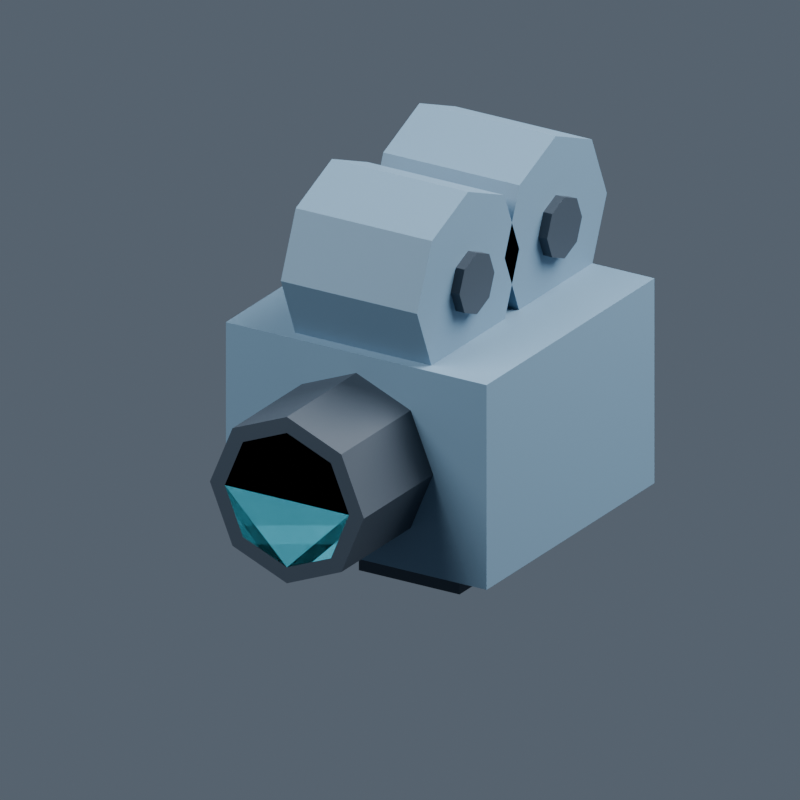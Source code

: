 # Source: camera_marker.blend  (saved by Blender 5.1.30; exported with 4.5.12 LTS)
import bpy
from mathutils import Matrix  # noqa: F401  (used for matrix-valued properties, if any)

bpy.ops.wm.read_factory_settings(use_empty=True)
scene = bpy.context.scene
scene.name = 'Scene'

# ---- materials (node trees are filled in below, after node groups)
mat_camera_blue_gray = bpy.data.materials.new('Camera blue gray')
mat_camera_blue_gray.diffuse_color = (0.14, 0.24, 0.34, 1.0)
mat_dark_trim = bpy.data.materials.new('Dark trim')
mat_dark_trim.diffuse_color = (0.035, 0.052, 0.075, 1.0)
mat_lens_cyan = bpy.data.materials.new('Lens cyan')
mat_lens_cyan.diffuse_color = (0.1, 0.65, 0.83, 1.0)
mat_direction_mark = bpy.data.materials.new('Direction mark')
mat_direction_mark.diffuse_color = (0.8, 0.9, 0.95, 1.0)

# ---- material node trees
mat_camera_blue_gray.use_nodes = True; mat_camera_blue_gray.node_tree.nodes.clear()
_N = mat_camera_blue_gray.node_tree.nodes; _L = mat_camera_blue_gray.node_tree.links
n0 = _N.new('ShaderNodeBsdfPrincipled'); n0.name = 'Principled BSDF'; n0.location = (-200, 100)
n0.inputs[0].default_value = (0.14, 0.24, 0.34, 1.0)
n0.inputs[2].default_value = 0.6
n1 = _N.new('ShaderNodeOutputMaterial'); n1.name = 'Material Output'; n1.location = (200, 100)
_L.new(n0.outputs[0], n1.inputs[0])
n1.is_active_output = True
mat_dark_trim.use_nodes = True; mat_dark_trim.node_tree.nodes.clear()
_N = mat_dark_trim.node_tree.nodes; _L = mat_dark_trim.node_tree.links
n0 = _N.new('ShaderNodeBsdfPrincipled'); n0.name = 'Principled BSDF'; n0.location = (-200, 100)
n0.inputs[0].default_value = (0.035, 0.052, 0.075, 1.0)
n0.inputs[2].default_value = 0.6
n1 = _N.new('ShaderNodeOutputMaterial'); n1.name = 'Material Output'; n1.location = (200, 100)
_L.new(n0.outputs[0], n1.inputs[0])
n1.is_active_output = True
mat_lens_cyan.use_nodes = True; mat_lens_cyan.node_tree.nodes.clear()
_N = mat_lens_cyan.node_tree.nodes; _L = mat_lens_cyan.node_tree.links
n0 = _N.new('ShaderNodeBsdfPrincipled'); n0.name = 'Principled BSDF'; n0.location = (-200, 100)
n0.inputs[0].default_value = (0.1, 0.65, 0.83, 1.0)
n0.inputs[2].default_value = 0.6
n1 = _N.new('ShaderNodeOutputMaterial'); n1.name = 'Material Output'; n1.location = (200, 100)
_L.new(n0.outputs[0], n1.inputs[0])
n1.is_active_output = True
mat_direction_mark.use_nodes = True; mat_direction_mark.node_tree.nodes.clear()
_N = mat_direction_mark.node_tree.nodes; _L = mat_direction_mark.node_tree.links
n0 = _N.new('ShaderNodeBsdfPrincipled'); n0.name = 'Principled BSDF'; n0.location = (-200, 100)
n0.inputs[0].default_value = (0.8, 0.9, 0.95, 1.0)
n0.inputs[2].default_value = 0.6
n1 = _N.new('ShaderNodeOutputMaterial'); n1.name = 'Material Output'; n1.location = (200, 100)
_L.new(n0.outputs[0], n1.inputs[0])
n1.is_active_output = True

# ---- world
world_studio = bpy.data.worlds.new('Studio'); scene.world = world_studio
world_studio.use_nodes = True; world_studio.node_tree.nodes.clear()
_N = world_studio.node_tree.nodes; _L = world_studio.node_tree.links
n0 = _N.new('ShaderNodeBackground'); n0.name = 'Background'; n0.location = (-200, 100)
n0.inputs[0].default_value = (0.2, 0.25, 0.32, 1.0)
n0.inputs[1].default_value = 0.5
n1 = _N.new('ShaderNodeOutputWorld'); n1.name = 'World Output'; n1.location = (200, 100)
_L.new(n0.outputs[0], n1.inputs[0])
n1.is_active_output = True

# ---- cameras
cam_camera = bpy.data.cameras.new('Camera')
cam_camera.type = 'ORTHO'
cam_camera.ortho_scale = 1.15

# ---- lights
light_area = bpy.data.lights.new('Area', 'AREA')
light_area.energy = 350.0
light_area.size = 3.0
light_area.size_y = 1.0
light_area_001 = bpy.data.lights.new('Area.001', 'AREA')
light_area_001.energy = 400.0
light_area_001.size = 3.0
light_area_001.size_y = 1.0

# ---- meshes
me_cube = bpy.data.meshes.new('Cube')
me_cube.from_pydata([(-0.22, 0.19, -0.16), (-0.22, 0.19, 0.16), (-0.22, 0.65, -0.16), (-0.22, 0.65, 0.16), (0.22, 0.19, -0.16), (0.22, 0.19, 0.16), (0.22, 0.65, -0.16), (0.22, 0.65, 0.16), (-0.2, 0.6475, -0.14), (-0.2, 0.6475, 0.14), (-0.2, 0.6825, -0.14), (-0.2, 0.6825, 0.14), (0.2, 0.6475, -0.14), (0.2, 0.6475, 0.14), (0.2, 0.6825, -0.14), (0.2, 0.6825, 0.14), (0.0, 0.23, 0.13), (0.0, 0.0, 0.13), (0.09192, 0.23, 0.09192), (0.09192, 0.0, 0.09192), (0.13, 0.23, 5.027e-09), (0.13, 0.0, -5.027e-09), (0.09192, 0.23, -0.09192), (0.09192, 2.98e-08, -0.09192), (0.0, 0.23, -0.13), (0.0, 2.98e-08, -0.13), (-0.09192, 0.23, -0.09192), (-0.09192, 2.98e-08, -0.09192), (-0.13, 0.23, 5.027e-09), (-0.13, 0.0, -5.027e-09), (-0.09192, 0.23, 0.09192), (-0.09192, 0.0, 0.09192), (0.0, 0.004, 0.105), (0.0, 0.0, 0.105), (0.07425, 0.004, 0.07425), (0.07425, 0.0, 0.07425), (0.105, 0.004, 8.742e-11), (0.105, 0.0, -8.742e-11), (0.07425, 0.004, -0.07425), (0.07425, 0.0, -0.07425), (0.0, 0.004, -0.105), (0.0, 0.0, -0.105), (-0.07425, 0.004, -0.07425), (-0.07425, 0.0, -0.07425), (-0.105, 0.004, 8.742e-11), (-0.105, 0.0, -8.742e-11), (-0.07425, 0.004, 0.07425), (-0.07425, 0.0, 0.07425), (-0.115, 0.45, 0.255), (0.115, 0.45, 0.255), (-0.115, 0.409, 0.156), (0.115, 0.409, 0.156), (-0.115, 0.31, 0.115), (0.115, 0.31, 0.115), (-0.115, 0.211, 0.156), (0.115, 0.211, 0.156), (-0.115, 0.17, 0.255), (0.115, 0.17, 0.255), (-0.115, 0.211, 0.354), (0.115, 0.211, 0.354), (-0.115, 0.31, 0.395), (0.115, 0.31, 0.395), (-0.115, 0.409, 0.354), (0.115, 0.409, 0.354), (0.114, 0.358, 0.255), (0.13, 0.358, 0.255), (0.114, 0.3439, 0.2211), (0.13, 0.3439, 0.2211), (0.114, 0.31, 0.207), (0.13, 0.31, 0.207), (0.114, 0.2761, 0.2211), (0.13, 0.2761, 0.2211), (0.114, 0.262, 0.255), (0.13, 0.262, 0.255), (0.114, 0.2761, 0.2889), (0.13, 0.2761, 0.2889), (0.114, 0.31, 0.303), (0.13, 0.31, 0.303), (0.114, 0.3439, 0.2889), (0.13, 0.3439, 0.2889), (-0.115, 0.69, 0.255), (0.115, 0.69, 0.255), (-0.115, 0.649, 0.156), (0.115, 0.649, 0.156), (-0.115, 0.55, 0.115), (0.115, 0.55, 0.115), (-0.115, 0.451, 0.156), (0.115, 0.451, 0.156), (-0.115, 0.41, 0.255), (0.115, 0.41, 0.255), (-0.115, 0.451, 0.354), (0.115, 0.451, 0.354), (-0.115, 0.55, 0.395), (0.115, 0.55, 0.395), (-0.115, 0.649, 0.354), (0.115, 0.649, 0.354), (0.114, 0.598, 0.255), (0.13, 0.598, 0.255), (0.114, 0.5839, 0.2211), (0.13, 0.5839, 0.2211), (0.114, 0.55, 0.207), (0.13, 0.55, 0.207), (0.114, 0.5161, 0.2211), (0.13, 0.5161, 0.2211), (0.114, 0.502, 0.255), (0.13, 0.502, 0.255), (0.114, 0.5161, 0.2889), (0.13, 0.5161, 0.2889), (0.114, 0.55, 0.303), (0.13, 0.55, 0.303), (0.114, 0.5839, 0.2889), (0.13, 0.5839, 0.2889), (-0.085, 0.335, -0.25), (-0.085, 0.335, -0.16), (-0.085, 0.525, -0.25), (-0.085, 0.525, -0.16), (0.085, 0.335, -0.25), (0.085, 0.335, -0.16), (0.085, 0.525, -0.25), (0.085, 0.525, -0.16), (-0.065, 0.49, 0.162), (0.065, 0.49, 0.162), (0.065, 0.38, 0.162), (0.115, 0.38, 0.162), (0.0, 0.27, 0.162), (-0.115, 0.38, 0.162), (-0.065, 0.38, 0.162)], [], [(0, 1, 3, 2), (2, 3, 7, 6), (6, 7, 5, 4), (4, 5, 1, 0), (2, 6, 4, 0), (7, 3, 1, 5), (8, 9, 11, 10), (10, 11, 15, 14), (14, 15, 13, 12), (12, 13, 9, 8), (10, 14, 12, 8), (15, 11, 9, 13), (16, 17, 19, 18), (18, 19, 21, 20), (20, 21, 23, 22), (22, 23, 25, 24), (24, 25, 27, 26), (26, 27, 29, 28), (19, 17, 31, 29, 27, 25, 23, 21), (28, 29, 31, 30), (30, 31, 17, 16), (16, 18, 20, 22, 24, 26, 28, 30), (32, 33, 35, 34), (34, 35, 37, 36), (36, 37, 39, 38), (38, 39, 41, 40), (40, 41, 43, 42), (42, 43, 45, 44), (35, 33, 47, 45, 43, 41, 39, 37), (44, 45, 47, 46), (46, 47, 33, 32), (32, 34, 36, 38, 40, 42, 44, 46), (48, 49, 51, 50), (50, 51, 53, 52), (52, 53, 55, 54), (54, 55, 57, 56), (56, 57, 59, 58), (58, 59, 61, 60), (51, 49, 63, 61, 59, 57, 55, 53), (60, 61, 63, 62), (62, 63, 49, 48), (48, 50, 52, 54, 56, 58, 60, 62), (64, 65, 67, 66), (66, 67, 69, 68), (68, 69, 71, 70), (70, 71, 73, 72), (72, 73, 75, 74), (74, 75, 77, 76), (67, 65, 79, 77, 75, 73, 71, 69), (76, 77, 79, 78), (78, 79, 65, 64), (64, 66, 68, 70, 72, 74, 76, 78), (80, 81, 83, 82), (82, 83, 85, 84), (84, 85, 87, 86), (86, 87, 89, 88), (88, 89, 91, 90), (90, 91, 93, 92), (83, 81, 95, 93, 91, 89, 87, 85), (92, 93, 95, 94), (94, 95, 81, 80), (80, 82, 84, 86, 88, 90, 92, 94), (96, 97, 99, 98), (98, 99, 101, 100), (100, 101, 103, 102), (102, 103, 105, 104), (104, 105, 107, 106), (106, 107, 109, 108), (99, 97, 111, 109, 107, 105, 103, 101), (108, 109, 111, 110), (110, 111, 97, 96), (96, 98, 100, 102, 104, 106, 108, 110), (112, 113, 115, 114), (114, 115, 119, 118), (118, 119, 117, 116), (116, 117, 113, 112), (114, 118, 116, 112), (119, 115, 113, 117), (120, 121, 122, 123, 124, 125, 126)])
me_cube.polygons.foreach_set('material_index', [0, 0, 0, 0, 0, 0, 1, 1, 1, 1, 1, 1, 1, 1, 1, 1, 1, 1, 1, 1, 1, 1, 2, 2, 2, 2, 2, 2, 2, 2, 2, 2, 0, 0, 0, 0, 0, 0, 0, 0, 0, 0, 1, 1, 1, 1, 1, 1, 1, 1, 1, 1, 0, 0, 0, 0, 0, 0, 0, 0, 0, 0, 1, 1, 1, 1, 1, 1, 1, 1, 1, 1, 1, 1, 1, 1, 1, 1, 3])
_uv = me_cube.uv_layers.new(name='UVMap')
_uv.uv.foreach_set('vector', [0.1794, 0.5171, 0.0103, 0.5171, 0.0103, 0.274, 0.1794, 0.274, 0.6857, 0.2428, 0.5165, 0.2428, 0.5165, 0.0103, 0.6857, 0.0103, 0.3691, 0.5171, 0.2, 0.5171, 0.2, 0.274, 0.3691, 0.274, 0.5588, 0.5065, 0.3897, 0.5065, 0.3897, 0.274, 0.5588, 0.274, 0.2428, 0.2534, 0.0103, 0.2534, 0.0103, 0.0103, 0.2428, 0.0103, 0.496, 0.2534, 0.2634, 0.2534, 0.2634, 0.0103, 0.496, 0.0103, 0.9567, 0.1583, 0.9567, 0.0103, 0.9752, 0.0103, 0.9752, 0.1583, 0.7274, 0.7174, 0.5794, 0.7174, 0.5794, 0.506, 0.7274, 0.506, 0.5149, 0.9897, 0.5149, 0.8417, 0.5334, 0.8417, 0.5334, 0.9897, 0.7274, 0.4854, 0.5794, 0.4854, 0.5794, 0.274, 0.7274, 0.274, 0.3434, 0.5377, 0.3434, 0.7491, 0.3249, 0.7491, 0.3249, 0.5377, 0.8917, 0.5202, 0.8917, 0.7316, 0.8732, 0.7316, 0.8732, 0.5202, 0.05888, 0.9641, 0.05888, 0.8425, 0.1075, 0.8425, 0.1075, 0.9641, 0.2252, 0.8425, 0.2252, 0.9641, 0.1766, 0.9641, 0.1766, 0.8425, 0.1766, 0.8425, 0.1766, 0.9641, 0.1281, 0.9641, 0.1281, 0.8425, 0.748, 0.9641, 0.748, 0.8426, 0.7966, 0.8426, 0.7966, 0.9641, 0.7966, 0.9641, 0.7966, 0.8426, 0.8452, 0.8426, 0.8452, 0.9641, 0.2458, 0.9641, 0.2458, 0.8425, 0.2944, 0.8425, 0.2944, 0.9641, 0.04748, 0.695, 0.1001, 0.695, 0.1372, 0.7322, 0.1372, 0.7848, 0.1001, 0.8219, 0.04748, 0.8219, 0.0103, 0.7848, 0.0103, 0.7322, 0.2944, 0.9641, 0.2944, 0.8425, 0.343, 0.8425, 0.343, 0.9641, 0.0103, 0.9641, 0.0103, 0.8425, 0.05888, 0.8425, 0.05888, 0.9641, 0.2476, 0.695, 0.2848, 0.7322, 0.2848, 0.7848, 0.2476, 0.8219, 0.195, 0.8219, 0.1578, 0.7848, 0.1578, 0.7322, 0.195, 0.695, 0.5491, 0.5664, 0.547, 0.5664, 0.547, 0.5271, 0.5491, 0.5271, 0.547, 0.6262, 0.5491, 0.6262, 0.5491, 0.6654, 0.547, 0.6654, 0.547, 0.6654, 0.5491, 0.6654, 0.5491, 0.7047, 0.547, 0.7047, 0.3691, 0.6162, 0.367, 0.6162, 0.367, 0.5769, 0.3691, 0.5769, 0.3691, 0.5769, 0.367, 0.5769, 0.367, 0.5377, 0.3691, 0.5377, 0.3691, 0.7152, 0.367, 0.7152, 0.367, 0.676, 0.3691, 0.676, 0.9457, 0.274, 0.9758, 0.304, 0.9758, 0.3465, 0.9457, 0.3765, 0.9033, 0.3765, 0.8732, 0.3465, 0.8732, 0.304, 0.9033, 0.274, 0.3691, 0.676, 0.367, 0.676, 0.367, 0.6368, 0.3691, 0.6368, 0.5491, 0.6056, 0.547, 0.6056, 0.547, 0.5664, 0.5491, 0.5664, 0.9457, 0.3971, 0.9758, 0.4272, 0.9758, 0.4696, 0.9457, 0.4997, 0.9033, 0.4997, 0.8732, 0.4696, 0.8732, 0.4272, 0.9033, 0.3971, 0.7586, 0.0103, 0.7586, 0.1318, 0.7063, 0.1318, 0.7063, 0.0103, 0.8526, 0.7004, 0.8526, 0.822, 0.8003, 0.822, 0.8003, 0.7004, 0.8003, 0.7004, 0.8003, 0.822, 0.748, 0.822, 0.748, 0.7004, 0.748, 0.3955, 0.748, 0.274, 0.8003, 0.274, 0.8003, 0.3955, 0.8003, 0.3955, 0.8003, 0.274, 0.8526, 0.274, 0.8526, 0.3955, 0.5794, 0.8595, 0.5794, 0.738, 0.6317, 0.738, 0.6317, 0.8595, 0.4298, 0.8211, 0.3897, 0.7811, 0.3897, 0.7245, 0.4298, 0.6844, 0.4864, 0.6844, 0.5264, 0.7245, 0.5264, 0.7811, 0.4864, 0.8211, 0.6317, 0.8595, 0.6317, 0.738, 0.6841, 0.738, 0.6841, 0.8595, 0.8109, 0.0103, 0.8109, 0.1318, 0.7586, 0.1318, 0.7586, 0.0103, 0.147, 0.5777, 0.147, 0.6344, 0.107, 0.6744, 0.05034, 0.6744, 0.0103, 0.6344, 0.0103, 0.5777, 0.05034, 0.5377, 0.107, 0.5377, 0.7047, 0.8124, 0.7131, 0.8124, 0.7131, 0.8303, 0.7047, 0.8303, 0.7242, 0.9725, 0.7157, 0.9725, 0.7157, 0.9545, 0.7242, 0.9545, 0.7242, 0.9545, 0.7157, 0.9545, 0.7157, 0.9366, 0.7242, 0.9366, 0.7131, 0.7738, 0.7047, 0.7738, 0.7047, 0.7559, 0.7131, 0.7559, 0.7131, 0.7559, 0.7047, 0.7559, 0.7047, 0.738, 0.7131, 0.738, 0.547, 0.7817, 0.5555, 0.7817, 0.5555, 0.7997, 0.547, 0.7997, 0.9409, 0.2529, 0.9271, 0.2391, 0.9271, 0.2197, 0.9409, 0.206, 0.9603, 0.206, 0.974, 0.2197, 0.974, 0.2391, 0.9603, 0.2529, 0.547, 0.7997, 0.5555, 0.7997, 0.5555, 0.8176, 0.547, 0.8176, 0.7047, 0.7944, 0.7131, 0.7944, 0.7131, 0.8124, 0.7047, 0.8124, 0.9738, 0.822, 0.9544, 0.822, 0.9407, 0.8083, 0.9407, 0.7888, 0.9544, 0.7751, 0.9738, 0.7751, 0.9876, 0.7888, 0.9876, 0.8083, 0.8003, 0.4161, 0.8003, 0.5377, 0.748, 0.5377, 0.748, 0.4161, 0.9361, 0.0103, 0.9361, 0.1318, 0.8838, 0.1318, 0.8838, 0.0103, 0.8838, 0.0103, 0.8838, 0.1318, 0.8315, 0.1318, 0.8315, 0.0103, 0.748, 0.6798, 0.748, 0.5583, 0.8003, 0.5583, 0.8003, 0.6798, 0.8003, 0.6798, 0.8003, 0.5583, 0.8526, 0.5583, 0.8526, 0.6798, 0.3897, 0.9633, 0.3897, 0.8417, 0.442, 0.8417, 0.442, 0.9633, 0.1676, 0.5777, 0.2076, 0.5377, 0.2643, 0.5377, 0.3043, 0.5777, 0.3043, 0.6344, 0.2643, 0.6744, 0.2076, 0.6744, 0.1676, 0.6344, 0.442, 0.9633, 0.442, 0.8417, 0.4943, 0.8417, 0.4943, 0.9633, 0.8526, 0.4161, 0.8526, 0.5377, 0.8003, 0.5377, 0.8003, 0.4161, 0.4864, 0.6638, 0.4298, 0.6638, 0.3897, 0.6238, 0.3897, 0.5672, 0.4298, 0.5271, 0.4864, 0.5271, 0.5264, 0.5672, 0.5264, 0.6238, 0.7157, 0.898, 0.7242, 0.898, 0.7242, 0.916, 0.7157, 0.916, 0.9889, 0.6126, 0.9805, 0.6126, 0.9805, 0.5947, 0.9889, 0.5947, 0.9889, 0.5947, 0.9805, 0.5947, 0.9805, 0.5767, 0.9889, 0.5767, 0.5555, 0.7611, 0.547, 0.7611, 0.547, 0.7432, 0.5555, 0.7432, 0.5555, 0.7432, 0.547, 0.7432, 0.547, 0.7253, 0.5555, 0.7253, 0.9805, 0.5202, 0.9889, 0.5202, 0.9889, 0.5382, 0.9805, 0.5382, 0.3222, 0.788, 0.336, 0.7743, 0.3554, 0.7743, 0.3691, 0.788, 0.3691, 0.8074, 0.3554, 0.8211, 0.336, 0.8211, 0.3222, 0.8074, 0.9805, 0.5382, 0.9889, 0.5382, 0.9889, 0.5561, 0.9805, 0.5561, 0.7157, 0.8801, 0.7242, 0.8801, 0.7242, 0.898, 0.7157, 0.898, 0.9064, 0.7751, 0.9201, 0.7888, 0.9201, 0.8083, 0.9064, 0.822, 0.887, 0.822, 0.8732, 0.8083, 0.8732, 0.7888, 0.887, 0.7751, 0.9599, 0.6207, 0.9123, 0.6207, 0.9123, 0.5202, 0.9599, 0.5202, 0.627, 0.97, 0.5794, 0.97, 0.5794, 0.8801, 0.627, 0.8801, 0.9599, 0.7417, 0.9123, 0.7417, 0.9123, 0.6413, 0.9599, 0.6413, 0.6951, 0.97, 0.6476, 0.97, 0.6476, 0.8801, 0.6951, 0.8801, 0.7961, 0.2529, 0.7063, 0.2529, 0.7063, 0.1524, 0.7961, 0.1524, 0.9065, 0.2529, 0.8167, 0.2529, 0.8167, 0.1524, 0.9065, 0.1524, 0.9132, 0.9515, 0.8657, 0.9019, 0.9078, 0.8617, 0.8895, 0.8426, 0.9735, 0.8463, 0.9735, 0.9304, 0.9552, 0.9113])
me_cube.materials.append(mat_camera_blue_gray)
me_cube.materials.append(mat_dark_trim)
me_cube.materials.append(mat_lens_cyan)
me_cube.materials.append(mat_direction_mark)
me_cube.update()

# ---- objects
ob_camera_position_marker = bpy.data.objects.new('Camera_Position_Marker', me_cube)
ob_camera = bpy.data.objects.new('Camera', cam_camera)
ob_area = bpy.data.objects.new('Area', light_area)
ob_area_001 = bpy.data.objects.new('Area.001', light_area_001)

# ---- transforms, parenting, visibility, modifiers, constraints
ob_camera_position_marker.location = (0.0, 0.0, 0.0)
ob_camera.location = (1.3, -1.8, 1.1)
ob_camera.rotation_euler = (1.168, 8.326e-08, 0.5522)
ob_area.location = (-2.0, -3.0, 4.0)
ob_area.rotation_euler = (0.7674, 3.614e-08, -0.5449)
ob_area_001.location = (2.0, 2.0, 3.0)
ob_area_001.rotation_euler = (0.7188, -1.075e-07, 2.275)

# ---- collection membership
scene.collection.objects.link(ob_camera_position_marker)
scene.collection.objects.link(ob_camera)
scene.collection.objects.link(ob_area)
scene.collection.objects.link(ob_area_001)

# ---- scene / render settings (as saved in the file)
scene.camera = ob_camera
scene.frame_start = 1; scene.frame_end = 250; scene.frame_set(1)
scene.render.engine = 'CYCLES'
scene.render.resolution_x = 700
scene.render.resolution_y = 700
scene.render.bake_bias = 0.0
scene.render.bake_samples = 0
scene.cycles.samples = 12
scene.cycles.sampling_pattern = 'TABULATED_SOBOL'
scene.eevee.use_volume_custom_range = False
bpy.context.view_layer.update()
